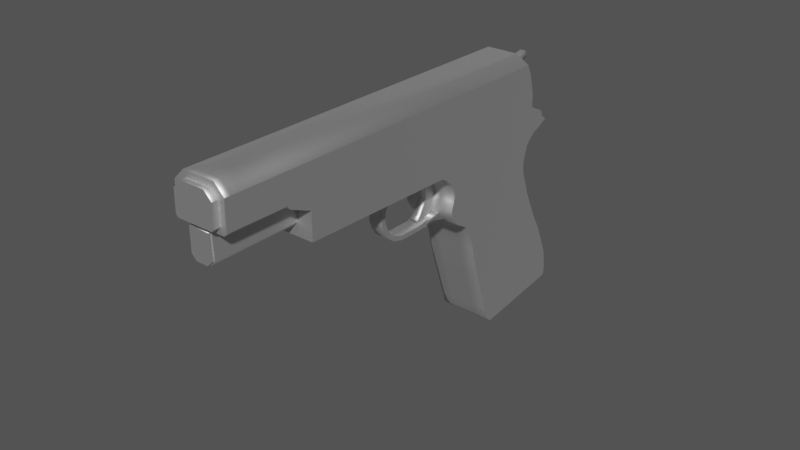 # Source: pistol.blend  (saved by Blender 2.91.10; exported with 4.5.12 LTS)
import bpy
from mathutils import Matrix  # noqa: F401  (used for matrix-valued properties, if any)

bpy.ops.wm.read_factory_settings(use_empty=True)
scene = bpy.context.scene
scene.name = 'Scene'

# ---- collections
col_collection_1 = bpy.data.collections.new('Collection 1'); scene.collection.children.link(col_collection_1)

# ---- materials (node trees are filled in below, after node groups)
mat_material_001 = bpy.data.materials.new('Material.001')
mat_material_001.use_transparent_shadow = False

# ---- material node trees
mat_material_001.use_nodes = True; mat_material_001.node_tree.nodes.clear()
_N = mat_material_001.node_tree.nodes; _L = mat_material_001.node_tree.links
n0 = _N.new('ShaderNodeBsdfPrincipled'); n0.name = 'Principled BSDF'; n0.location = (10, 300)
n0.distribution = 'GGX'
n0.subsurface_method = 'BURLEY'
n0.inputs[0].default_value = (0.7842, 0.7842, 0.7842, 1.0)
n0.inputs[1].default_value = 1.0
n0.inputs[2].default_value = 0.6771
n0.inputs[3].default_value = 1.45
n0.inputs[27].default_value = (0.0, 0.0, 0.0, 1.0)
n0.inputs[28].default_value = 1.0
n1 = _N.new('ShaderNodeOutputMaterial'); n1.name = 'Material Output'; n1.location = (300, 300)
_L.new(n0.outputs[0], n1.inputs[0])
n1.is_active_output = True

# ---- world
world_world = bpy.data.worlds.new('World'); scene.world = world_world
world_world.color = (0.08689, 0.08689, 0.08689)
world_world.use_sun_shadow = False
world_world.sun_shadow_jitter_overblur = 0.0
world_world.cycles.sampling_method = 'MANUAL'

# ---- meshes
me_plane = bpy.data.meshes.new('Plane')
me_plane.from_pydata([(0.5497, -1.198, -1.076e-07), (0.822, -1.155, 1.138e-08), (0.6398, 1.075, -1.123e-07), (0.9213, 1.051, 5.685e-09), (0.3037, -1.24, -9.075e-08), (0.3893, 1.07, -9.53e-08), (-0.4608, -1.362, -3.887e-08), (-0.3484, 0.8896, -4.558e-08), (0.02045, 0.9799, -7.044e-08), (-0.07856, -1.301, -6.481e-08), (-0.8365, -1.414, -1.333e-08), (-0.7457, 0.7422, -1.908e-08), (-1.229, -1.443, 1.348e-08), (-1.096, 0.6392, 4.436e-09), (0.9506, -1.053, 3.102e-09), (1.026, 1.003, -1.766e-09), (-1.593, -1.487, 3.827e-08), (-1.47, 0.536, 2.956e-08), (-1.837, -1.61, 5.439e-08), (-1.71, 0.5031, 4.587e-08), (-2.041, -1.863, 6.702e-08), (-1.912, 0.4539, 5.947e-08), (-2.286, -1.987, 8.314e-08), (-2.148, 0.441, 7.568e-08), (-2.41, -1.998, 9.266e-08), (-2.276, 0.4717, 9.702e-08), (-2.599, -1.906, 1.062e-07), (-2.465, 0.5633, 1.105e-07), (-2.714, -1.857, 1.143e-07), (-2.58, 0.6124, 1.187e-07), (-2.879, -1.872, 1.256e-07), (-2.69, 0.7525, 1.27e-07), (-3.021, -1.93, 1.351e-07), (-2.769, 0.8978, 1.332e-07), (-3.163, -2.05, 1.442e-07), (-3.277, -2.185, 1.512e-07), (0.5497, -1.198, -1.14), (0.822, -1.155, -1.14), (0.6398, 1.075, -1.14), (0.9213, 1.051, -1.14), (0.3037, -1.24, -1.14), (0.3893, 1.07, -1.14), (-0.4608, -1.362, -1.14), (-0.3484, 0.8896, -1.14), (0.02045, 0.9799, -1.14), (-0.07856, -1.301, -1.14), (-0.8365, -1.414, -1.14), (-0.7457, 0.7422, -1.14), (-1.229, -1.443, -1.14), (-1.096, 0.6392, -1.14), (0.9506, -1.053, -1.14), (1.026, 1.003, -1.14), (-1.593, -1.487, -1.14), (-1.47, 0.536, -1.14), (-1.837, -1.61, -1.14), (-1.71, 0.5031, -1.14), (-2.041, -1.863, -1.14), (-1.912, 0.4539, -1.14), (-2.286, -1.987, -1.14), (-2.148, 0.441, -1.14), (-2.41, -1.998, -1.14), (-2.276, 0.4717, -1.14), (-2.599, -1.906, -1.14), (-2.465, 0.5633, -1.14), (-2.714, -1.857, -1.14), (-2.58, 0.6124, -1.14), (-2.879, -1.872, -1.14), (-2.69, 0.7525, -1.14), (-3.021, -1.93, -1.14), (-2.769, 0.8978, -1.14), (-3.163, -2.05, -1.14), (-3.277, -2.185, -1.14), (-2.797, 1.035, 1.359e-07), (-3.932, -5.661, 1.772e-07), (-2.797, 1.035, -1.14), (-3.932, -5.661, -1.14), (-3.115, 1.088, 1.581e-07), (-4.25, -5.607, 1.993e-07), (-3.115, 1.088, -1.14), (-4.25, -5.607, -1.14), (-2.885, 1.315, -1.14), (-2.885, 1.315, 1.435e-07), (-4.091, -5.634, -1.14), (-4.091, -5.634, 1.882e-07), (-3.417, 0.8613, 1.776e-07), (-4.518, -5.564, 2.18e-07), (-3.417, 0.8613, -1.14), (-4.518, -5.564, -1.14), (-4.384, -5.586, 2.087e-07), (-4.384, -5.586, -1.14), (-3.279, 0.8953, 1.683e-07), (-3.279, 0.8953, -1.14), (-3.64, 0.8993, 1.931e-07), (-3.64, 0.8993, -1.14), (-4.109, 0.86, -1.14), (-4.109, 0.86, 1.612e-07), (-5.266, -5.99, -1.14), (-5.266, -5.99, 2.225e-07), (-5.485, -7.274, -1.14), (-5.485, -7.274, 2.305e-07), (0.3037, -1.24, -0.8577), (-0.07856, -1.301, -0.8577), (-2.305, -1.993, -0.6887), (-2.41, -1.998, -0.6887), (-1.47, 0.536, -0.8577), (-1.096, 0.6392, -0.8577), (-3.267, -2.157, -0.6887), (-2.769, 0.8978, -0.8577), (0.02045, 0.9799, -0.8577), (0.3893, 1.07, -0.8577), (-1.229, -1.443, -0.8577), (-1.593, -1.487, -0.8577), (-0.4608, -1.362, -0.8577), (-2.465, 0.5633, -0.8577), (-2.276, 0.4717, -0.8577), (-3.163, -2.05, -0.6887), (-2.599, -1.906, -0.6887), (-1.71, 0.5031, -0.8577), (-1.837, -1.61, -0.8577), (-0.7457, 0.7422, -0.8577), (-0.3484, 0.8896, -0.8577), (-2.58, 0.6124, -0.8577), (0.822, -1.155, -0.8577), (0.5497, -1.198, -0.8577), (-0.8365, -1.414, -0.8577), (-2.714, -1.857, -0.6887), (-1.912, 0.4539, -0.8577), (0.6398, 1.075, -0.8577), (0.9213, 1.051, -0.8577), (-2.041, -1.863, -0.8577), (-2.69, 0.7525, -0.8577), (-2.879, -1.872, -0.6887), (-2.148, 0.441, -0.8577), (1.026, 1.003, -0.8577), (0.9506, -1.053, -0.8577), (-3.021, -1.93, -0.6887), (-3.932, -5.661, -0.8577), (-2.797, 1.035, -0.8577), (-4.254, -5.635, -0.8575), (-3.115, 1.088, -0.8577), (-2.885, 1.315, -0.8577), (-4.504, -5.595, -0.8577), (-3.417, 0.8613, -0.8577), (-3.279, 0.8953, -0.8577), (-4.388, -5.614, -0.8575), (-4.801, -6.075, -0.8579), (-3.64, 0.8993, -0.8577), (-5.704, -5.915, -0.7051), (-4.594, 0.7212, -0.7051), (-5.014, -7.324, -0.8403), (-5.923, -7.199, -0.7051), (-4.109, 0.86, -0.7233), (-0.07856, -1.301, -0.3391), (-2.41, -1.998, -0.508), (-1.096, 0.6392, -0.3391), (-2.769, 0.8978, -0.3391), (0.3893, 1.07, -0.3391), (-1.593, -1.487, -0.3391), (-0.4608, -1.362, -0.3391), (-2.276, 0.4717, -0.3391), (-2.599, -1.906, -0.508), (-1.837, -1.61, -0.3391), (-0.3484, 0.8896, -0.3391), (0.5497, -1.198, -0.3391), (-0.8365, -1.414, -0.3391), (-2.714, -1.857, -0.508), (0.9213, 1.051, -0.3391), (-2.041, -1.863, -0.3391), (-2.879, -1.872, -0.508), (0.9506, -1.053, -0.3391), (-3.021, -1.93, -0.508), (-2.797, 1.035, -0.3391), (-3.115, 1.088, -0.3391), (-2.885, 1.315, -0.3391), (-3.417, 0.8613, -0.3391), (-3.279, 0.8953, -0.3391), (-3.64, 0.8993, -0.3391), (-4.594, 0.7212, -0.4916), (-4.109, 0.86, -0.4735), (0.3037, -1.24, -0.3391), (-2.305, -1.993, -0.508), (-1.47, 0.536, -0.3391), (-3.267, -2.157, -0.508), (0.02045, 0.9799, -0.3391), (-1.229, -1.443, -0.3391), (-2.465, 0.5633, -0.3391), (-3.163, -2.05, -0.3391), (-1.71, 0.5031, -0.3391), (-0.7457, 0.7422, -0.3391), (-2.58, 0.6124, -0.3391), (0.822, -1.155, -0.3391), (-1.912, 0.4539, -0.3391), (0.6398, 1.075, -0.3391), (-2.69, 0.7525, -0.3391), (-2.148, 0.441, -0.3391), (1.026, 1.003, -0.3391), (-3.932, -5.661, -0.3391), (-4.254, -5.635, -0.3393), (-4.504, -5.595, -0.3391), (-4.388, -5.614, -0.3393), (-4.801, -6.075, -0.3389), (-5.704, -5.915, -0.4916), (-5.014, -7.324, -0.3565), (-5.923, -7.199, -0.4916), (-1.437, 0.7327, -0.3391), (-1.437, 0.7327, -0.8577), (0.05528, 1.155, -0.3391), (0.05528, 1.155, -0.8577), (-2.423, 0.7856, -0.3391), (-2.423, 0.7856, -0.8577), (-1.677, 0.6999, -0.3391), (-1.677, 0.6999, -0.8577), (-0.7128, 0.939, -0.3391), (-0.7128, 0.939, -0.8577), (-2.519, 0.913, -0.3391), (-2.519, 0.913, -0.8577), (-1.879, 0.6507, -0.3391), (-1.879, 0.6507, -0.8577), (0.6694, 1.251, -0.3391), (0.6694, 1.251, -0.8577), (-2.605, 1.206, -0.3391), (-2.605, 1.206, -0.8577), (-2.115, 0.6377, -0.3391), (-2.115, 0.6377, -0.8577), (1.019, 1.12, -0.3391), (1.019, 1.12, -0.8577), (-2.711, 1.695, -0.8577), (-2.821, 1.669, -0.8577), (-2.642, 1.608, -0.8577), (-2.968, 1.456, -0.8577), (-2.243, 0.6684, -0.8577), (-0.3153, 1.054, -0.8577), (0.9264, 1.209, -0.8577), (0.4277, 1.234, -0.8577), (-1.063, 0.8359, -0.8577), (-1.063, 0.8359, -0.3391), (-2.642, 1.608, -0.3391), (0.4277, 1.234, -0.3391), (-2.243, 0.6684, -0.3391), (-0.3153, 1.054, -0.3391), (0.9264, 1.209, -0.3391), (-2.711, 1.695, -0.3391), (-2.968, 1.456, -0.3391), (-2.821, 1.669, -0.3391), (-4.235, 0.8238, -1.14), (-5.38, -5.971, -1.14), (-5.38, -5.971, 2.149e-07), (-5.599, -7.254, -1.14), (-5.599, -7.254, 2.229e-07), (-4.235, 0.8238, 1.542e-07), (-4.235, 0.8238, -0.6844), (-4.235, 0.8238, -0.5124), (-3.747, 0.8903, 2.004e-07), (-3.747, 0.8903, -1.14), (-4.928, -6.048, -1.14), (-4.928, -6.048, 2.435e-07), (-5.147, -7.331, -1.14), (-5.147, -7.331, 2.529e-07), (-3.747, 0.8903, -0.7233), (-3.747, 0.8903, -0.4735), (-3.948, 1.012, -0.6725), (-4.132, 0.9964, -0.6725), (-4.132, 0.9964, -0.5243), (-3.948, 1.012, -0.5243), (-4.253, 0.9617, -0.6725), (-4.253, 0.9617, -0.5243), (-4.067, 1.236, -0.6659), (-4.181, 1.226, -0.6659), (-4.181, 1.226, -0.5309), (-4.067, 1.236, -0.5309), (-4.257, 1.204, -0.6659), (-4.257, 1.204, -0.5309), (-4.124, 1.479, -0.6526), (-4.216, 1.472, -0.6526), (-4.216, 1.472, -0.5442), (-4.124, 1.479, -0.5442), (-4.276, 1.454, -0.6526), (-4.276, 1.454, -0.5442), (-4.16, 1.529, -0.6265), (-4.197, 1.525, -0.6265), (-4.197, 1.525, -0.5703), (-4.16, 1.529, -0.5703), (-4.222, 1.518, -0.6265), (-4.222, 1.518, -0.5703), (-4.594, 0.7212, -0.22), (-4.36, 0.7882, 1.472e-07), (-5.704, -5.915, -0.22), (-5.487, -5.952, 2.078e-07), (-4.36, 0.7882, -1.14), (-4.594, 0.7212, -0.9202), (-5.487, -5.952, -1.14), (-5.704, -5.915, -0.9202), (-5.706, -7.236, 2.158e-07), (-5.923, -7.199, -0.22), (-5.923, -7.199, -0.9202), (-5.706, -7.236, -1.14), (-4.888, -6.054, 2.408e-07), (-4.828, -6.065, -0.06165), (-4.795, -6.012, 2.346e-07), (-4.817, -6.004, 2.362e-07), (-4.828, -6.065, -1.079), (-4.888, -6.054, -1.14), (-4.817, -6.004, -1.14), (-4.795, -6.012, -1.14), (-5.047, -7.348, -0.06165), (-5.107, -7.338, 2.555e-07), (-5.107, -7.338, -1.14), (-5.047, -7.348, -1.079), (-4.091, -5.634, -0.7375), (-4.242, -5.637, -0.8572), (-4.091, -5.634, -0.9778), (-3.972, -5.654, -0.8577), (-4.242, -5.637, -0.3396), (-4.091, -5.634, -0.4593), (-3.972, -5.654, -0.3391), (-4.091, -5.634, -0.219), (-4.531, -7.394, -0.8544), (-4.388, -7.443, -0.7375), (-4.388, -7.443, -0.4593), (-4.531, -7.394, -0.3424), (-3.571, -3.747, -1.14), (-3.571, -3.747, -0.4382), (-3.571, -3.747, 1.629e-07), (-3.571, -3.747, -0.7586), (-3.397, -2.825, -1.14), (-3.397, -2.825, -0.7586), (-3.397, -2.825, 1.56e-07), (-3.397, -2.825, -0.4382), (-3.251, -3.213, -0.4382), (-3.319, -3.515, -0.4382), (-3.251, -3.213, -0.7586), (-3.319, -3.515, -0.7586), (-3.064, -3.381, -0.4398), (-3.083, -3.477, -0.4398), (-3.064, -3.381, -0.757), (-3.083, -3.477, -0.757), (-2.859, -3.421, -0.4398), (-2.85, -3.519, -0.4398), (-2.859, -3.421, -0.757), (-2.85, -3.519, -0.757), (-2.706, -3.39, -0.4398), (-2.683, -3.486, -0.4398), (-2.706, -3.39, -0.757), (-2.683, -3.486, -0.757), (-2.529, -3.317, -0.4398), (-2.472, -3.397, -0.4398), (-2.529, -3.317, -0.757), (-2.472, -3.397, -0.757), (-2.41, -3.196, -0.4398), (-2.327, -3.249, -0.4398), (-2.41, -3.196, -0.757), (-2.327, -3.249, -0.757), (-2.319, -3.01, -0.4398), (-2.223, -3.032, -0.4398), (-2.319, -3.01, -0.757), (-2.223, -3.032, -0.757), (-2.262, -2.676, -0.4398), (-2.165, -2.691, -0.4398), (-2.262, -2.676, -0.757), (-2.165, -2.691, -0.757), (-2.233, -2.482, -0.4398), (-2.136, -2.497, -0.4398), (-2.233, -2.482, -0.757), (-2.136, -2.497, -0.757), (-2.237, -2.243, -0.4398), (-2.1, -2.264, -0.4398), (-2.237, -2.243, -0.757), (-2.1, -2.264, -0.757), (-2.286, -1.987, -0.3391), (-2.286, -1.987, -0.8577), (-3.277, -2.185, -0.3391), (-3.277, -2.185, -0.8577), (-3.163, -2.05, -0.8577), (-3.021, -1.93, -0.8577), (-2.879, -1.872, -0.8577), (-2.714, -1.857, -0.8577), (-2.599, -1.906, -0.8577), (-2.41, -1.998, -0.8577), (-2.41, -1.998, -0.3391), (-3.163, -2.05, -0.508), (-2.599, -1.906, -0.3391), (-2.714, -1.857, -0.3391), (-2.879, -1.872, -0.3391), (-3.021, -1.93, -0.3391), (-3.124, -2.236, -0.508), (-3.124, -2.236, -0.6887), (-2.359, -2.354, -0.6887), (-2.371, -2.363, -0.508), (-2.542, -2.22, -0.6887), (-2.542, -2.22, -0.508), (-2.643, -2.147, -0.6887), (-2.643, -2.162, -0.508), (-2.808, -2.124, -0.6887), (-2.805, -2.135, -0.508), (-2.959, -2.15, -0.6887), (-2.959, -2.15, -0.508), (-2.269, -2.366, -0.508), (-2.269, -2.366, -0.6887), (-3.296, -2.241, -0.508), (-3.296, -2.241, -0.6887), (-2.319, -2.44, -0.6887), (-2.319, -2.44, -0.508), (-2.28, -2.446, -0.508), (-2.28, -2.446, -0.6887), (-5.467, -7.23, -1.007), (-5.467, -7.23, -0.1358), (-5.133, -7.287, -0.7778), (-5.802, -7.173, -0.6748), (-5.133, -7.287, -0.4086), (-5.802, -7.173, -0.5116), (-5.555, -7.215, -1.007), (-5.555, -7.215, -0.1358), (-5.209, -7.274, -1.007), (-5.209, -7.274, -0.1358), (-5.637, -7.201, -0.1358), (-5.802, -7.173, -0.304), (-5.802, -7.173, -0.8392), (-5.637, -7.201, -1.007), (-5.133, -7.287, -0.183), (-5.179, -7.279, -0.1358), (-5.179, -7.279, -1.007), (-5.133, -7.287, -0.9602), (-5.238, -7.456, -1.007), (-5.497, -7.412, -1.007), (-5.238, -7.456, -0.1358), (-5.497, -7.412, -0.1358), (-5.162, -7.469, -0.4086), (-5.162, -7.469, -0.7778), (-5.832, -7.355, -0.5116), (-5.832, -7.355, -0.6748), (-5.584, -7.397, -1.007), (-5.584, -7.397, -0.1358), (-5.666, -7.383, -1.007), (-5.832, -7.355, -0.8392), (-5.832, -7.355, -0.304), (-5.666, -7.383, -0.1358), (-5.162, -7.469, -0.9602), (-5.208, -7.461, -1.007), (-5.208, -7.461, -0.1358), (-5.162, -7.469, -0.183), (-5.012, -7.304, -0.8234), (-5.012, -7.304, -0.3734), (-4.509, -7.376, -0.837), (-4.398, -7.391, -0.728), (-4.398, -7.391, -0.4688), (-4.509, -7.376, -0.3598), (-5.027, -7.401, -0.3734), (-5.027, -7.401, -0.8234), (-4.525, -7.474, -0.3598), (-4.414, -7.489, -0.4688), (-4.414, -7.489, -0.728), (-4.525, -7.474, -0.837), (-5.461, -7.137, 2.296e-07), (-5.461, -7.137, -1.14), (-5.907, -7.061, -0.7051), (-5.907, -7.061, -0.4916), (-5.575, -7.117, -1.14), (-5.575, -7.117, 2.22e-07), (-5.123, -7.194, 2.519e-07), (-5.123, -7.194, -1.14), (-5.899, -7.062, -0.9202), (-5.683, -7.099, -1.14), (-5.683, -7.099, 2.149e-07), (-5.899, -7.062, -0.22), (-5.023, -7.211, -1.079), (-5.084, -7.201, -1.14), (-5.023, -7.211, -0.06165), (-5.084, -7.201, 2.539e-07), (-5.855, -6.799, -0.9202), (-5.638, -6.836, 2.133e-07), (-5.039, -6.938, -1.14), (-4.978, -6.948, -0.06165), (-5.416, -6.874, 2.28e-07), (-5.416, -6.874, -1.14), (-5.863, -6.798, -0.7051), (-5.863, -6.798, -0.4916), (-5.531, -6.854, -1.14), (-5.531, -6.854, 2.204e-07), (-5.078, -6.931, 2.5e-07), (-5.078, -6.931, -1.14), (-5.638, -6.836, -1.14), (-5.855, -6.799, -0.22), (-4.978, -6.948, -1.079), (-5.039, -6.938, 2.509e-07), (-5.439, -7.005, 2.288e-07), (-5.439, -7.005, -1.14), (-5.925, -6.923, -0.7051), (-5.925, -6.923, -0.4916), (-5.553, -6.986, -1.14), (-5.553, -6.986, 2.212e-07), (-5.101, -7.063, 2.509e-07), (-5.101, -7.063, -1.14), (-5.66, -6.967, -1.14), (-5.877, -6.93, -0.22), (-5.001, -7.08, -1.079), (-5.062, -7.07, 2.524e-07), (-5.877, -6.93, -0.9202), (-5.66, -6.967, 2.141e-07), (-5.062, -7.07, -1.14), (-5.001, -7.08, -0.06165), (-4.828, -6.065, -0.8577), (-5.047, -7.348, -0.8399), (-4.518, -5.564, -0.8577), (-4.25, -5.607, -0.8577), (-4.384, -5.586, -0.8577), (-4.828, -6.065, -0.3391), (-5.047, -7.348, -0.3569), (-4.518, -5.564, -0.3391), (-4.25, -5.607, -0.3391), (-4.384, -5.586, -0.3391), (-4.209, -5.614, -0.3391), (-4.507, -7.426, -0.3423), (-4.507, -7.426, -0.8544), (-4.209, -5.614, -0.8577)], [], [(0, 1, 3, 2), (0, 2, 5, 4), (9, 8, 7, 6), (4, 5, 8, 9), (6, 7, 11, 10), (10, 11, 13, 12), (3, 1, 14, 15), (12, 13, 17, 16), (16, 17, 19, 18), (18, 19, 21, 20), (20, 21, 23, 22), (22, 23, 25, 24), (24, 25, 27, 26), (26, 27, 29, 28), (28, 29, 31, 30), (30, 31, 33, 32), (32, 33, 34), (34, 33, 35), (36, 38, 39, 37), (36, 40, 41, 38), (45, 42, 43, 44), (40, 45, 44, 41), (42, 46, 47, 43), (46, 48, 49, 47), (39, 51, 50, 37), (48, 52, 53, 49), (52, 54, 55, 53), (54, 56, 57, 55), (56, 58, 59, 57), (58, 60, 61, 59), (60, 62, 63, 61), (62, 64, 65, 63), (64, 66, 67, 65), (66, 68, 69, 67), (68, 70, 69), (70, 71, 69), (101, 45, 40, 100), (377, 60, 58, 369), (105, 49, 53, 104), (69, 71, 324, 320, 75, 74), (109, 41, 44, 108), (111, 52, 48, 110), (112, 42, 45, 101), (114, 61, 63, 113), (371, 71, 70, 372), (376, 62, 60, 377), (104, 53, 55, 117), (118, 54, 52, 111), (120, 43, 47, 119), (113, 63, 65, 121), (123, 36, 37, 122), (124, 46, 42, 112), (375, 64, 62, 376), (117, 55, 57, 126), (128, 39, 38, 127), (129, 56, 54, 118), (119, 47, 49, 105), (121, 65, 67, 130), (110, 48, 46, 124), (374, 66, 64, 375), (127, 38, 41, 109), (126, 57, 59, 132), (134, 50, 51, 133), (100, 40, 36, 123), (369, 58, 56, 129), (122, 37, 50, 134), (130, 67, 69, 107), (133, 51, 39, 128), (373, 68, 66, 374), (108, 44, 43, 120), (132, 59, 61, 114), (372, 70, 68, 373), (140, 80, 78, 139), (370, 35, 326, 327), (107, 69, 74, 137), (35, 33, 72, 73, 322, 326), (509, 88, 85, 507), (80, 82, 79, 78), (196, 73, 83, 315, 314), (83, 81, 76, 77), (73, 72, 81, 83), (200, 202, 319, 312, 197, 199, 198), (74, 75, 82, 80), (137, 74, 80, 140), (142, 86, 93, 146), (143, 91, 86, 142), (91, 89, 87, 86), (78, 79, 89, 91), (139, 78, 91, 143), (77, 76, 90, 88), (508, 77, 88, 509), (461, 456, 247, 295), (300, 500, 501, 307, 464, 494, 482), (467, 458, 257, 305), (505, 297, 471, 499, 466, 304, 506), (244, 245, 290, 288), (250, 244, 288, 289, 148), (93, 302, 301, 254, 253), (463, 455, 203, 293), (507, 85, 298, 297, 505), (458, 452, 99, 257), (456, 453, 98, 247), (258, 253, 94, 151), (87, 502, 500, 300, 303), (455, 454, 150, 203), (459, 465, 306, 256), (251, 250, 148, 177), (79, 503, 504, 89), (172, 139, 143, 175), (175, 143, 142, 174), (174, 142, 146, 176), (313, 318, 317, 308), (308, 513, 503, 508, 510, 313), (89, 504, 502, 87), (107, 137, 226, 228), (71, 371, 325, 324), (126, 132, 223, 217), (180, 153, 387, 396), (120, 119, 213, 231), (113, 121, 215, 209), (182, 106, 399, 398), (189, 185, 208, 214), (137, 140, 227, 226), (190, 122, 134, 169), (368, 369, 129, 167), (179, 100, 123, 163), (169, 134, 133, 195), (188, 162, 239, 212), (194, 191, 216, 222), (103, 102, 397, 386), (184, 110, 124, 164), (173, 171, 241, 243), (105, 104, 205, 234), (167, 129, 118, 161), (130, 107, 228, 221), (156, 192, 218, 237), (170, 379, 384, 395), (164, 124, 112, 158), (163, 123, 122, 190), (117, 126, 217, 211), (171, 155, 236, 241), (161, 118, 111, 157), (109, 108, 207, 233), (102, 180, 396, 397), (106, 115, 385, 399), (187, 181, 204, 210), (158, 112, 101, 152), (157, 111, 110, 184), (133, 128, 232, 225), (128, 127, 219, 232), (168, 170, 395, 393), (152, 101, 100, 179), (9, 152, 179, 4), (24, 378, 368, 22), (13, 154, 181, 17), (5, 156, 183, 8), (16, 157, 184, 12), (6, 158, 152, 9), (25, 159, 185, 27), (35, 370, 186, 34), (26, 380, 378, 24), (17, 181, 187, 19), (18, 161, 157, 16), (7, 162, 188, 11), (27, 185, 189, 29), (0, 163, 190, 1), (10, 164, 158, 6), (28, 381, 380, 26), (19, 187, 191, 21), (3, 166, 192, 2), (20, 167, 161, 18), (11, 188, 154, 13), (29, 189, 193, 31), (12, 184, 164, 10), (30, 382, 381, 28), (2, 192, 156, 5), (21, 191, 194, 23), (14, 169, 195, 15), (4, 179, 163, 0), (22, 368, 167, 20), (1, 190, 169, 14), (31, 193, 155, 33), (15, 195, 166, 3), (32, 383, 382, 30), (8, 183, 162, 7), (23, 194, 159, 25), (34, 186, 383, 32), (81, 173, 172, 76), (33, 155, 171, 72), (72, 171, 173, 81), (84, 174, 176, 92), (90, 175, 174, 84), (76, 172, 175, 90), (457, 462, 292, 248), (249, 251, 177, 284, 285), (252, 259, 178, 95), (500, 501, 506, 505), (502, 500, 505, 507), (503, 504, 509, 508), (82, 310, 513, 503, 79), (141, 144, 138, 309, 316, 149, 145), (504, 502, 507, 509), (371, 370, 327, 325), (136, 196, 314, 313, 308, 311), (318, 511, 506, 501, 512, 317), (510, 315, 83, 77, 508), (241, 226, 227, 243), (236, 228, 226, 241), (243, 227, 229, 242), (222, 223, 230, 238), (206, 207, 231, 239), (224, 225, 232, 240), (220, 221, 228, 236), (216, 217, 223, 222), (218, 219, 233, 237), (214, 215, 221, 220), (212, 213, 234, 235), (240, 232, 219, 218), (210, 211, 217, 216), (208, 209, 215, 214), (239, 231, 213, 212), (204, 205, 211, 210), (238, 230, 209, 208), (237, 233, 207, 206), (235, 234, 205, 204), (172, 173, 243, 242), (181, 154, 235, 204), (155, 193, 220, 236), (127, 109, 233, 219), (191, 187, 210, 216), (183, 156, 237, 206), (104, 117, 211, 205), (166, 195, 224, 240), (192, 166, 240, 218), (140, 139, 229, 227), (195, 133, 225, 224), (162, 183, 206, 239), (121, 130, 221, 215), (154, 188, 212, 235), (132, 114, 230, 223), (185, 159, 238, 208), (114, 113, 209, 230), (159, 194, 222, 238), (139, 172, 242, 229), (119, 105, 234, 213), (193, 189, 214, 220), (95, 178, 251, 249), (454, 460, 294, 150), (452, 457, 248, 99), (255, 252, 95, 97), (151, 94, 244, 250), (92, 176, 259, 252), (176, 146, 258, 259), (146, 93, 253, 258), (86, 87, 303, 302, 93), (453, 459, 256, 98), (261, 264, 270, 267), (265, 271, 270, 264), (178, 259, 263, 262), (267, 273, 272, 266), (262, 268, 271, 265), (263, 269, 268, 262), (263, 260, 266, 269), (269, 275, 274, 268), (270, 276, 273, 267), (271, 277, 276, 270), (269, 266, 272, 275), (271, 268, 274, 277), (276, 277, 283, 282), (272, 273, 279, 278), (281, 278, 279, 280), (280, 279, 282, 283), (273, 276, 282, 279), (275, 272, 278, 281), (277, 274, 280, 283), (274, 275, 281, 280), (251, 178, 262, 265), (468, 291, 290, 480), (469, 287, 286, 481), (97, 95, 249, 246), (296, 297, 298, 299), (300, 301, 302, 303), (464, 307, 306, 465), (471, 297, 296, 483), (88, 90, 84, 85), (308, 513, 310, 311), (510, 313, 314, 315), (318, 313, 510, 511), (308, 317, 512, 513), (75, 136, 311, 310, 82), (320, 323, 136, 75), (323, 321, 196, 136), (321, 322, 73, 196), (324, 325, 323, 320), (321, 323, 331, 329), (327, 326, 322, 321), (330, 328, 332, 334), (323, 325, 330, 331), (327, 321, 329, 328), (325, 327, 328, 330), (333, 335, 339, 337), (331, 330, 334, 335), (329, 331, 335, 333), (328, 329, 333, 332), (336, 337, 341, 340), (332, 333, 337, 336), (334, 332, 336, 338), (335, 334, 338, 339), (342, 340, 344, 346), (338, 336, 340, 342), (339, 338, 342, 343), (337, 339, 343, 341), (345, 347, 351, 349), (343, 342, 346, 347), (341, 343, 347, 345), (340, 341, 345, 344), (350, 348, 352, 354), (344, 345, 349, 348), (346, 344, 348, 350), (347, 346, 350, 351), (355, 354, 358, 359), (351, 350, 354, 355), (349, 351, 355, 353), (348, 349, 353, 352), (357, 359, 363, 361), (353, 355, 359, 357), (352, 353, 357, 356), (354, 352, 356, 358), (362, 360, 364, 366), (356, 357, 361, 360), (358, 356, 360, 362), (359, 358, 362, 363), (366, 364, 365, 367), (363, 362, 366, 367), (361, 363, 367, 365), (360, 361, 365, 364), (369, 366, 364, 368), (367, 129, 167, 365), (368, 364, 365, 167), (366, 369, 129, 367), (180, 102, 369, 368), (106, 182, 370, 371), (135, 115, 372, 373), (131, 135, 373, 374), (125, 131, 374, 375), (116, 125, 375, 376), (103, 116, 376, 377), (115, 106, 371, 372), (102, 103, 377, 369), (153, 180, 368, 378), (182, 379, 186, 370), (160, 153, 378, 380), (165, 160, 380, 381), (168, 165, 381, 382), (170, 168, 382, 383), (379, 170, 383, 186), (384, 385, 394, 395), (395, 394, 392, 393), (393, 392, 390, 391), (391, 390, 388, 389), (389, 388, 386, 387), (398, 399, 385, 384), (396, 387, 401, 402), (115, 135, 394, 385), (379, 182, 398, 384), (135, 131, 392, 394), (153, 160, 389, 387), (131, 125, 390, 392), (160, 165, 391, 389), (125, 116, 388, 390), (165, 168, 393, 391), (116, 103, 386, 388), (401, 400, 403, 402), (386, 397, 403, 400), (387, 386, 400, 401), (397, 396, 402, 403), (150, 294, 295, 247, 98, 256, 306, 307, 501, 506, 304, 305, 257, 99, 248, 292, 293, 203), (407, 409, 415, 414, 411, 405, 413, 419, 418, 408, 406, 421, 420, 412, 404, 410, 417, 416), (429, 433, 432, 430, 423, 422, 437, 436, 427, 426, 439, 438, 424, 425, 431, 435, 434, 428), (415, 409, 428, 434), (406, 408, 426, 427), (412, 420, 437, 422), (417, 410, 430, 432), (409, 407, 429, 428), (407, 416, 433, 429), (410, 404, 423, 430), (420, 421, 436, 437), (405, 411, 431, 425), (418, 419, 438, 439), (416, 417, 432, 433), (408, 418, 439, 426), (414, 415, 434, 435), (404, 412, 422, 423), (419, 413, 424, 438), (411, 414, 435, 431), (413, 405, 425, 424), (421, 406, 427, 436), (444, 443, 442, 440, 441, 445), (449, 448, 446, 447, 451, 450), (440, 442, 451, 447), (442, 443, 450, 451), (441, 440, 447, 446), (445, 441, 446, 448), (443, 444, 449, 450), (444, 445, 448, 449), (304, 466, 467, 305), (494, 464, 465, 498), (292, 462, 463, 293), (294, 460, 461, 295), (485, 491, 459, 453), (484, 489, 457, 452), (486, 496, 460, 454), (489, 497, 462, 457), (491, 498, 465, 459), (487, 486, 454, 455), (488, 485, 453, 456), (490, 484, 452, 458), (493, 487, 455, 463), (495, 490, 458, 467), (492, 488, 456, 461), (290, 245, 476, 480), (296, 255, 478, 483), (286, 201, 475, 481), (255, 97, 472, 478), (245, 96, 473, 476), (201, 147, 474, 475), (254, 301, 470, 479), (246, 287, 469, 477), (147, 291, 468, 474), (97, 246, 477, 472), (96, 254, 479, 473), (300, 482, 470, 301), (499, 471, 483, 495), (497, 469, 481, 493), (496, 468, 480, 492), (460, 496, 492, 461), (462, 497, 493, 463), (466, 499, 495, 467), (480, 476, 488, 492), (483, 478, 490, 495), (481, 475, 487, 493), (478, 472, 484, 490), (476, 473, 485, 488), (475, 474, 486, 487), (479, 470, 498, 491), (477, 469, 497, 489), (474, 468, 496, 486), (472, 477, 489, 484), (473, 479, 491, 485), (482, 494, 498, 470), (177, 201, 286, 284), (253, 254, 96, 94), (148, 147, 201, 177), (289, 291, 147, 148), (94, 96, 245, 244), (284, 286, 287, 285), (288, 290, 291, 289), (246, 249, 285, 287), (145, 149, 501, 500), (141, 145, 500, 502), (138, 144, 504, 503), (144, 141, 502, 504), (202, 200, 505, 506), (200, 198, 507, 505), (199, 197, 508, 509), (198, 199, 509, 507), (312, 319, 511, 510), (316, 309, 513, 512), (309, 138, 503, 513), (197, 312, 510, 508), (149, 316, 512, 501), (319, 202, 506, 511), (259, 258, 260, 263), (151, 261, 260, 258), (250, 264, 261, 151), (251, 265, 264, 250), (298, 92, 252, 255, 296, 299), (85, 84, 92, 298), (261, 267, 266, 260), (108, 120, 231, 207)])
me_plane.polygons.foreach_set('use_smooth', [0, 0, 0, 0, 0, 0, 0, 0, 0, 0, 0, 0, 0, 0, 0, 0, 0, 0, 0, 0, 0, 0, 0, 0, 0, 0, 0, 0, 0, 0, 0, 0, 0, 0, 0, 0, 1, 1, 1, 0, 1, 1, 1, 1, 1, 1, 1, 1, 1, 1, 1, 1, 1, 1, 1, 1, 1, 1, 1, 1, 1, 1, 1, 1, 1, 1, 1, 1, 1, 1, 1, 1, 1, 1, 1, 0, 0, 0, 0, 0, 0, 0, 0, 1, 1, 1, 0, 0, 1, 0, 0, 0, 0, 0, 0, 0, 1, 0, 1, 0, 0, 0, 1, 0, 1, 0, 1, 0, 1, 1, 1, 1, 1, 0, 0, 1, 0, 0, 0, 0, 1, 0, 0, 1, 1, 1, 1, 0, 0, 0, 1, 0, 0, 1, 0, 0, 0, 1, 1, 0, 0, 1, 0, 1, 0, 0, 1, 1, 0, 0, 0, 1, 1, 1, 1, 1, 1, 1, 1, 1, 1, 1, 1, 1, 1, 1, 1, 1, 1, 1, 1, 1, 1, 1, 1, 1, 1, 1, 1, 1, 1, 1, 1, 1, 1, 1, 1, 1, 1, 1, 1, 1, 1, 0, 1, 1, 1, 1, 1, 0, 0, 1, 1, 0, 0, 0, 1, 1, 1, 1, 1, 1, 1, 1, 1, 1, 1, 1, 1, 1, 1, 1, 1, 1, 1, 0, 0, 0, 0, 0, 0, 0, 0, 0, 0, 1, 0, 0, 0, 0, 0, 0, 0, 1, 0, 0, 1, 1, 0, 0, 1, 1, 1, 1, 0, 0, 1, 1, 1, 1, 1, 1, 1, 1, 1, 1, 1, 1, 1, 1, 1, 1, 1, 1, 1, 1, 1, 1, 1, 0, 1, 1, 1, 1, 0, 0, 0, 1, 1, 0, 1, 1, 1, 1, 1, 1, 1, 0, 0, 1, 1, 0, 1, 0, 0, 0, 1, 0, 1, 1, 0, 1, 1, 0, 1, 0, 1, 0, 1, 0, 0, 0, 1, 0, 1, 1, 0, 1, 1, 0, 1, 0, 1, 0, 1, 0, 1, 1, 1, 1, 1, 1, 1, 1, 1, 1, 1, 1, 1, 1, 1, 1, 1, 1, 1, 1, 1, 1, 1, 1, 1, 1, 0, 0, 0, 0, 0, 0, 0, 0, 0, 0, 1, 0, 1, 1, 0, 1, 0, 1, 1, 0, 0, 1, 1, 0, 1, 0, 1, 1, 1, 1, 0, 0, 0, 0, 1, 1, 0, 0, 1, 1, 0, 1, 1, 1, 1, 1, 1, 0, 0, 1, 0, 0, 1, 0, 0, 1, 0, 0, 0, 0, 1, 0, 0, 1, 0, 0, 1, 0, 0, 1, 1, 1, 1, 1, 1, 1, 0, 0, 1, 0, 0, 1, 0, 0, 1, 0, 0, 1, 1, 0, 1, 1, 0, 1, 1, 0, 0, 0, 0, 0, 0, 0, 0, 0, 0, 0, 0, 0, 0, 0, 1, 1, 1, 1, 0, 0, 0, 0])
me_plane.materials.append(mat_material_001)
me_plane.use_remesh_preserve_volume = False
me_plane.use_remesh_preserve_attributes = False
me_plane.use_mirror_vertex_groups = False
me_plane.update()

# ---- objects
ob_plane = bpy.data.objects.new('Plane', me_plane)

# ---- transforms, parenting, visibility, modifiers, constraints
ob_plane.location = (-3.937e-16, 3.435, -1.773)
ob_plane.rotation_euler = (1.571, 1.411, 1.571)
ob_plane.lineart.crease_threshold = 0.0

# ---- collection membership
col_collection_1.objects.link(ob_plane)

# ---- scene / render settings (as saved in the file)
scene.frame_start = 1; scene.frame_end = 250; scene.frame_set(1)
scene.render.engine = 'BLENDER_EEVEE_NEXT'
scene.render.resolution_percentage = 50
scene.render.dither_intensity = 0.0
scene.cycles.use_denoising = False
scene.cycles.samples = 128
scene.cycles.sampling_pattern = 'TABULATED_SOBOL'
scene.cycles.light_sampling_threshold = 0.0
scene.cycles.use_adaptive_sampling = False
scene.cycles.use_light_tree = False
scene.cycles.blur_glossy = 0.0
scene.cycles.sample_clamp_indirect = 0.0
scene.view_settings.view_transform = 'Standard'
bpy.context.view_layer.update()

# ---- added for rendering (the .blend has no active camera and no usable light): camera, sun
cam_auto = bpy.data.cameras.new('AutoCamera')
cam_auto.lens = 50.0
cam_auto.sensor_width = 36.0
cam_auto.clip_end = 1000.0
ob_auto_camera = bpy.data.objects.new('AutoCamera', cam_auto)
scene.collection.objects.link(ob_auto_camera)
ob_auto_camera.location = (11.6336, -14.4583, 9.9484)
ob_auto_camera.rotation_euler = (1.09748, -7.21219e-08, 0.694738)
scene.camera = ob_auto_camera
light_auto_sun = bpy.data.lights.new('AutoSun', 'SUN')
light_auto_sun.energy = 3.0
light_auto_sun.angle = 0.0523599
ob_auto_sun = bpy.data.objects.new('AutoSun', light_auto_sun)
scene.collection.objects.link(ob_auto_sun)
ob_auto_sun.rotation_euler = (0.872665, 0.174533, 0.523599)
bpy.context.view_layer.update()
